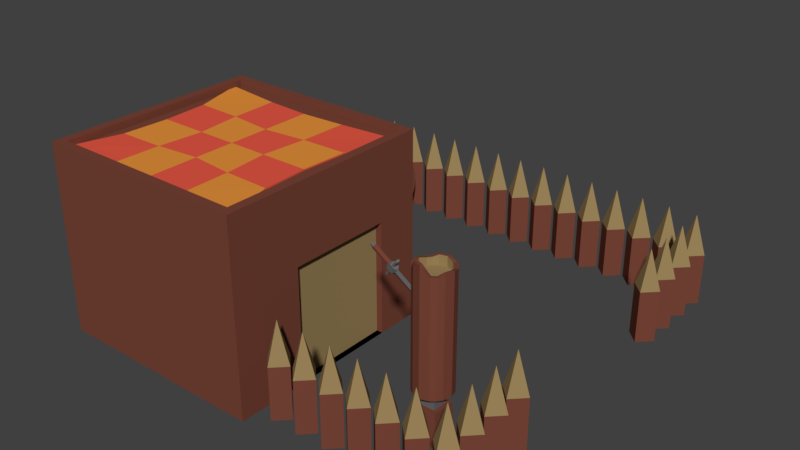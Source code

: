 # Source: Barracks_TI.blend  (saved by Blender 2.78.0; exported with 4.5.12 LTS)
import bpy
from mathutils import Matrix  # noqa: F401  (used for matrix-valued properties, if any)

bpy.ops.wm.read_factory_settings(use_empty=True)
scene = bpy.context.scene
scene.name = 'Scene'

# ---- collections
col_collection_1 = bpy.data.collections.new('Collection 1'); scene.collection.children.link(col_collection_1)

# ---- materials (node trees are filled in below, after node groups)
mat_redwood_armoury_ti = bpy.data.materials.new('Redwood Armoury TI')
mat_redwood_armoury_ti.alpha_threshold = 0.0
mat_redwood_armoury_ti.use_transparent_shadow = False
mat_redwood_armoury_ti.diffuse_color = (0.19, 0.059, 0.038, 1.0)
mat_redwood_armoury_ti.roughness = 0.5
mat_chipped_wood_armoury_ti = bpy.data.materials.new('Chipped Wood Armoury TI')
mat_chipped_wood_armoury_ti.alpha_threshold = 0.0
mat_chipped_wood_armoury_ti.use_transparent_shadow = False
mat_chipped_wood_armoury_ti.diffuse_color = (0.326, 0.228, 0.1, 1.0)
mat_chipped_wood_armoury_ti.roughness = 0.5
mat_hide_red_barracks_ti = bpy.data.materials.new('Hide Red Barracks TI')
mat_hide_red_barracks_ti.alpha_threshold = 0.0
mat_hide_red_barracks_ti.use_transparent_shadow = False
mat_hide_red_barracks_ti.diffuse_color = (0.8, 0.1, 0.06, 1.0)
mat_hide_red_barracks_ti.roughness = 0.5
mat_hide_red_barracks_ti.specular_intensity = 0.0
mat_hide_orange_barracks_ti = bpy.data.materials.new('Hide Orange Barracks TI')
mat_hide_orange_barracks_ti.alpha_threshold = 0.0
mat_hide_orange_barracks_ti.use_transparent_shadow = False
mat_hide_orange_barracks_ti.diffuse_color = (0.8, 0.288, 0.045, 1.0)
mat_hide_orange_barracks_ti.roughness = 0.5
mat_hide_orange_barracks_ti.specular_intensity = 0.0
mat_bone_barracks_ti = bpy.data.materials.new('Bone Barracks TI')
mat_bone_barracks_ti.alpha_threshold = 0.0
mat_bone_barracks_ti.use_transparent_shadow = False
mat_bone_barracks_ti.diffuse_color = (0.8, 0.774, 0.432, 1.0)
mat_bone_barracks_ti.roughness = 0.5
mat_bone_barracks_ti.specular_intensity = 1.0
mat_iron_barracks_ti = bpy.data.materials.new('Iron Barracks TI')
mat_iron_barracks_ti.alpha_threshold = 0.0
mat_iron_barracks_ti.use_transparent_shadow = False
mat_iron_barracks_ti.diffuse_color = (0.147, 0.147, 0.147, 1.0)
mat_iron_barracks_ti.roughness = 0.5
mat_iron_barracks_ti.specular_intensity = 1.0
mat_windows_barracks_ti = bpy.data.materials.new('Windows Barracks TI')
mat_windows_barracks_ti.alpha_threshold = 0.0
mat_windows_barracks_ti.use_transparent_shadow = False
mat_windows_barracks_ti.diffuse_color = (0.02, 0.02, 0.02, 1.0)
mat_windows_barracks_ti.roughness = 0.5
mat_windows_barracks_ti.specular_intensity = 0.0

# ---- material node trees

# ---- world
world_world = bpy.data.worlds.new('World'); scene.world = world_world
world_world.color = (0.05088, 0.05088, 0.05088)
world_world.use_sun_shadow = False
world_world.sun_shadow_jitter_overblur = 0.0
world_world.cycles.sampling_method = 'MANUAL'

# ---- meshes
me_cube_001 = bpy.data.meshes.new('Cube.001')
me_cube_001.from_pydata([(-3.392, -4.307, -2.469), (-3.392, -4.307, -0.5314), (-3.872, -3.826, -2.469), (-3.872, -3.826, -0.5314), (-2.911, -3.826, -2.469), (-2.911, -3.826, -0.5314), (-3.392, -3.346, -2.469), (-3.392, -3.346, -0.5314), (-3.392, -3.826, 0.9219), (-4.161, -2.946, 4.313), (-4.161, 4.669, 4.343), (-4.161, -2.95, 4.174), (-4.161, 4.665, 4.204), (3.082, -2.946, 4.313), (3.082, 4.669, 4.343), (3.082, -2.95, 4.174), (3.082, 4.665, 4.204), (1.158, -2.441, 4.198), (-0.5395, -2.352, 4.2), (-2.237, -2.441, 4.198), (-2.237, 4.159, 4.188), (-0.5395, 4.07, 4.19), (1.158, 4.159, 4.188), (-2.237, -2.44, 4.329), (-0.5395, -2.351, 4.327), (1.158, -2.44, 4.329), (1.158, 4.16, 4.318), (-0.5395, 4.071, 4.317), (-2.237, 4.16, 4.318), (-3.935, -0.7899, 4.326), (-3.843, 0.8602, 4.322), (-3.935, 2.51, 4.321), (-3.935, 2.509, 4.191), (-3.843, 0.8594, 4.195), (-3.935, -0.7907, 4.196), (2.856, 2.509, 4.191), (2.764, 0.8594, 4.195), (2.856, -0.7907, 4.196), (2.856, 2.51, 4.321), (2.764, 0.8602, 4.322), (2.856, -0.7899, 4.326), (1.112, 2.466, 4.319), (0.9521, 0.8602, 4.322), (1.112, -0.7454, 4.324), (-0.5395, 2.31, 4.319), (-0.5395, 0.8602, 4.322), (-0.5395, -0.5896, 4.324), (-2.191, 2.466, 4.319), (-2.031, 0.8602, 4.322), (-2.191, -0.7454, 4.324), (-2.191, 2.465, 4.192), (-2.191, 0.8594, 4.195), (-2.191, -0.7462, 4.197), (-0.5395, 2.465, 4.192), (-0.5395, 0.8594, 4.195), (-0.5395, -0.7462, 4.197), (1.112, 2.465, 4.192), (1.112, 0.8594, 4.195), (1.112, -0.7462, 4.197), (-3.392, -5.357, -2.469), (-3.392, -5.357, -0.5314), (-3.872, -4.877, -2.469), (-3.872, -4.877, -0.5314), (-2.911, -4.877, -2.469), (-2.911, -4.877, -0.5314), (-3.392, -4.397, -2.469), (-3.392, -4.397, -0.5314), (-3.392, -4.877, 0.9219), (-3.392, -6.419, -2.469), (-3.392, -6.419, -0.5314), (-3.872, -5.939, -2.469), (-3.872, -5.939, -0.5314), (-2.911, -5.939, -2.469), (-2.911, -5.939, -0.5314), (-3.392, -5.459, -2.469), (-3.392, -5.459, -0.5314), (-3.392, -5.939, 0.9219), (-3.392, -7.47, -2.469), (-3.392, -7.47, -0.5314), (-3.872, -6.99, -2.469), (-3.872, -6.99, -0.5314), (-2.911, -6.99, -2.469), (-2.911, -6.99, -0.5314), (-3.392, -6.51, -2.469), (-3.392, -6.51, -0.5314), (-3.392, -6.99, 0.9219), (-3.392, -8.522, -2.469), (-3.392, -8.522, -0.5314), (-3.872, -8.042, -2.469), (-3.872, -8.042, -0.5314), (-2.911, -8.042, -2.469), (-2.911, -8.042, -0.5314), (-3.392, -7.562, -2.469), (-3.392, -7.562, -0.5314), (-3.392, -8.042, 0.9219), (-3.392, -9.573, -2.469), (-3.392, -9.573, -0.5314), (-3.872, -9.093, -2.469), (-3.872, -9.093, -0.5314), (-2.911, -9.093, -2.469), (-2.911, -9.093, -0.5314), (-3.392, -8.613, -2.469), (-3.392, -8.613, -0.5314), (-3.392, -9.093, 0.9219), (-3.392, -10.63, -2.469), (-3.392, -10.63, -0.5314), (-3.872, -10.15, -2.469), (-3.872, -10.15, -0.5314), (-2.911, -10.15, -2.469), (-2.911, -10.15, -0.5314), (-3.392, -9.674, -2.469), (-3.392, -9.674, -0.5314), (-3.392, -10.15, 0.9219), (-2.326, -10.15, 0.9219), (-2.326, -9.674, -0.5314), (-2.326, -9.674, -2.469), (-1.846, -10.15, -0.5314), (-1.846, -10.15, -2.469), (-2.806, -10.15, -0.5314), (-2.806, -10.15, -2.469), (-2.326, -10.63, -0.5314), (-2.326, -10.63, -2.469), (-1.214, -10.63, -2.469), (-1.214, -10.63, -0.5314), (-1.695, -10.15, -2.469), (-1.695, -10.15, -0.5314), (-0.7342, -10.15, -2.469), (-0.7342, -10.15, -0.5314), (-1.214, -9.674, -2.469), (-1.214, -9.674, -0.5314), (-1.214, -10.15, 0.9219), (-0.1489, -10.15, 0.9219), (-0.1489, -9.674, -0.5314), (-0.1489, -9.674, -2.469), (0.3312, -10.15, -0.5314), (0.3312, -10.15, -2.469), (-0.6291, -10.15, -0.5314), (-0.6291, -10.15, -2.469), (-0.1489, -10.63, -0.5314), (-0.1489, -10.63, -2.469), (7.548, -10.63, -2.469), (7.548, -10.63, -0.5314), (7.068, -10.15, -2.469), (7.068, -10.15, -0.5314), (8.028, -10.15, -2.469), (8.028, -10.15, -0.5314), (7.548, -9.674, -2.469), (7.548, -9.674, -0.5314), (7.548, -10.15, 0.9219), (8.614, -10.15, 0.9219), (8.614, -9.674, -0.5314), (8.614, -9.674, -2.469), (9.094, -10.15, -0.5314), (9.094, -10.15, -2.469), (8.133, -10.15, -0.5314), (8.133, -10.15, -2.469), (8.614, -10.63, -0.5314), (8.614, -10.63, -2.469), (9.725, -10.63, -2.469), (9.725, -10.63, -0.5314), (9.245, -10.15, -2.469), (9.245, -10.15, -0.5314), (10.21, -10.15, -2.469), (10.21, -10.15, -0.5314), (9.725, -9.674, -2.469), (9.725, -9.674, -0.5314), (9.725, -10.15, 0.9219), (10.79, -10.15, 0.9219), (10.79, -9.674, -0.5314), (10.79, -9.674, -2.469), (11.27, -10.15, -0.5314), (11.27, -10.15, -2.469), (10.31, -10.15, -0.5314), (10.31, -10.15, -2.469), (10.79, -10.63, -0.5314), (10.79, -10.63, -2.469), (10.79, -4.307, -2.469), (10.79, -4.307, -0.5314), (10.31, -3.826, -2.469), (10.31, -3.826, -0.5314), (11.27, -3.826, -2.469), (11.27, -3.826, -0.5314), (10.79, -3.346, -2.469), (10.79, -3.346, -0.5314), (10.79, -3.826, 0.9219), (10.79, -5.357, -2.469), (10.79, -5.357, -0.5314), (10.31, -4.877, -2.469), (10.31, -4.877, -0.5314), (11.27, -4.877, -2.469), (11.27, -4.877, -0.5314), (10.79, -4.397, -2.469), (10.79, -4.397, -0.5314), (10.79, -4.877, 0.9219), (10.79, -6.419, -2.469), (10.79, -6.419, -0.5314), (10.31, -5.939, -2.469), (10.31, -5.939, -0.5314), (11.27, -5.939, -2.469), (11.27, -5.939, -0.5314), (10.79, -5.459, -2.469), (10.79, -5.459, -0.5314), (10.79, -5.939, 0.9219), (10.79, -7.47, -2.469), (10.79, -7.47, -0.5314), (10.31, -6.99, -2.469), (10.31, -6.99, -0.5314), (11.27, -6.99, -2.469), (11.27, -6.99, -0.5314), (10.79, -6.51, -2.469), (10.79, -6.51, -0.5314), (10.79, -6.99, 0.9219), (10.79, -8.522, -2.469), (10.79, -8.522, -0.5314), (10.31, -8.042, -2.469), (10.31, -8.042, -0.5314), (11.27, -8.042, -2.469), (11.27, -8.042, -0.5314), (10.79, -7.562, -2.469), (10.79, -7.562, -0.5314), (10.79, -8.042, 0.9219), (10.79, -9.573, -2.469), (10.79, -9.573, -0.5314), (10.31, -9.093, -2.469), (10.31, -9.093, -0.5314), (11.27, -9.093, -2.469), (11.27, -9.093, -0.5314), (10.79, -8.613, -2.469), (10.79, -8.613, -0.5314), (10.79, -9.093, 0.9219), (10.79, -2.2, -2.469), (10.79, -2.2, -0.5314), (10.31, -1.719, -2.469), (10.31, -1.719, -0.5314), (11.27, -1.719, -2.469), (11.27, -1.719, -0.5314), (10.79, -1.239, -2.469), (10.79, -1.239, -0.5314), (10.79, -1.719, 0.9219), (10.79, -3.25, -2.469), (10.79, -3.25, -0.5314), (10.31, -2.77, -2.469), (10.31, -2.77, -0.5314), (11.27, -2.77, -2.469), (11.27, -2.77, -0.5314), (10.79, -2.29, -2.469), (10.79, -2.29, -0.5314), (10.79, -2.77, 0.9219), (4.323, -2.938, -2.469), (3.713, -2.938, 1.14), (3.579, -2.938, -2.469), (2.969, -2.938, 1.14), (4.323, 2.228, -2.469), (3.713, 2.228, 1.14), (3.579, 2.228, -2.469), (2.969, 2.228, 1.14), (3.713, -2.938, 1.334), (2.969, -2.938, 1.334), (2.969, 2.228, 1.334), (3.713, 2.228, 1.334), (3.8, 2.228, 1.14), (3.8, -2.938, 1.14), (3.8, 2.228, 1.334), (3.8, -2.938, 1.334), (4.292, -2.938, -2.282), (3.548, -2.938, -2.282), (3.548, 2.228, -2.282), (4.292, 2.228, -2.282), (4.481, 2.228, -2.253), (4.481, 2.228, -2.439), (4.481, -2.938, -2.439), (4.481, -2.938, -2.253), (3.946, -2.525, 0.2828), (3.837, -2.525, 0.9293), (3.816, -2.525, 0.2609), (3.708, -2.525, 0.9074), (3.946, -2.417, 0.2828), (3.837, -2.417, 0.9293), (3.816, -2.417, 0.2609), (3.708, -2.417, 0.9074), (3.834, -2.62, 0.14), (3.969, -2.62, 0.1626), (3.834, -2.322, 0.14), (3.969, -2.322, 0.1626), (3.847, -2.62, 0.06615), (3.981, -2.62, 0.0888), (3.847, -2.322, 0.06615), (3.981, -2.322, 0.0888), (3.938, -2.609, -0.06199), (3.99, -2.471, -0.05325), (3.886, -2.471, -0.07074), (3.938, -2.334, -0.06199), (3.801, -2.62, 0.1936), (3.983, -2.62, 0.2242), (3.983, -2.322, 0.2242), (3.801, -2.322, 0.1936), (3.833, -2.62, 0.00459), (4.015, -2.62, 0.0352), (4.015, -2.322, 0.0352), (3.833, -2.322, 0.00459), (3.834, -2.897, 0.14), (3.969, -2.897, 0.1626), (3.969, -2.045, 0.1626), (3.834, -2.045, 0.14), (3.847, -2.897, 0.06615), (3.981, -2.897, 0.0888), (3.981, -2.045, 0.0888), (3.847, -2.045, 0.06615), (4.203, -2.609, -1.635), (4.254, -2.471, -1.626), (4.151, -2.471, -1.643), (4.203, -2.334, -1.635), (4.345, -2.471, -2.48), (3.794, -2.503, 1.025), (3.717, -2.503, 1.012), (3.717, -2.439, 1.012), (3.794, -2.439, 1.025), (3.946, -1.544, 0.2828), (3.837, -1.544, 0.9293), (3.816, -1.544, 0.2609), (3.708, -1.544, 0.9074), (3.946, -1.435, 0.2828), (3.837, -1.435, 0.9293), (3.816, -1.435, 0.2609), (3.708, -1.435, 0.9074), (3.834, -1.639, 0.14), (3.969, -1.639, 0.1626), (3.834, -1.34, 0.14), (3.969, -1.34, 0.1626), (3.847, -1.639, 0.06615), (3.981, -1.639, 0.0888), (3.847, -1.34, 0.06615), (3.981, -1.34, 0.0888), (3.938, -1.627, -0.06199), (3.99, -1.49, -0.05325), (3.886, -1.49, -0.07074), (3.938, -1.352, -0.06199), (3.801, -1.639, 0.1936), (3.983, -1.639, 0.2242), (3.983, -1.34, 0.2242), (3.801, -1.34, 0.1936), (3.833, -1.639, 0.00459), (4.015, -1.639, 0.0352), (4.015, -1.34, 0.0352), (3.833, -1.34, 0.00459), (3.834, -1.916, 0.14), (3.969, -1.916, 0.1626), (3.969, -1.063, 0.1626), (3.834, -1.063, 0.14), (3.847, -1.916, 0.06615), (3.981, -1.916, 0.0888), (3.981, -1.063, 0.0888), (3.847, -1.063, 0.06615), (4.203, -1.627, -1.635), (4.254, -1.49, -1.626), (4.151, -1.49, -1.643), (4.203, -1.352, -1.635), (4.345, -1.49, -2.48), (3.794, -1.522, 1.025), (3.717, -1.522, 1.012), (3.717, -1.457, 1.012), (3.794, -1.457, 1.025), (3.946, -0.5788, 0.2828), (3.837, -0.5788, 0.9293), (3.816, -0.5788, 0.2609), (3.708, -0.5788, 0.9074), (3.946, -0.4706, 0.2828), (3.837, -0.4706, 0.9293), (3.816, -0.4706, 0.2609), (3.708, -0.4706, 0.9074), (3.834, -0.674, 0.14), (3.969, -0.674, 0.1626), (3.834, -0.3753, 0.14), (3.969, -0.3753, 0.1626), (3.847, -0.674, 0.06615), (3.981, -0.674, 0.0888), (3.847, -0.3753, 0.06615), (3.981, -0.3753, 0.0888), (3.938, -0.6622, -0.06199), (3.99, -0.5247, -0.05325), (3.886, -0.5247, -0.07074), (3.938, -0.3872, -0.06199), (3.801, -0.674, 0.1936), (3.983, -0.674, 0.2242), (3.983, -0.3753, 0.2242), (3.801, -0.3753, 0.1936), (3.833, -0.674, 0.00459), (4.015, -0.674, 0.0352), (4.015, -0.3753, 0.0352), (3.833, -0.3753, 0.00459), (3.834, -0.9508, 0.14), (3.969, -0.9508, 0.1626), (3.969, -0.09857, 0.1626), (3.834, -0.09857, 0.14), (3.847, -0.9508, 0.06615), (3.981, -0.9508, 0.0888), (3.981, -0.09857, 0.0888), (3.847, -0.09857, 0.06615), (4.203, -0.6622, -1.635), (4.254, -0.5247, -1.626), (4.151, -0.5247, -1.643), (4.203, -0.3872, -1.635), (4.345, -0.5247, -2.48), (3.794, -0.557, 1.025), (3.717, -0.557, 1.012), (3.717, -0.4923, 1.012), (3.794, -0.4923, 1.025), (3.946, 0.3796, 0.2828), (3.837, 0.3796, 0.9293), (3.816, 0.3796, 0.2609), (3.708, 0.3796, 0.9074), (3.946, 0.4878, 0.2828), (3.837, 0.4878, 0.9293), (3.816, 0.4878, 0.2609), (3.708, 0.4878, 0.9074), (3.834, 0.2844, 0.14), (3.969, 0.2844, 0.1626), (3.834, 0.5831, 0.14), (3.969, 0.5831, 0.1626), (3.847, 0.2844, 0.06615), (3.981, 0.2844, 0.0888), (3.847, 0.5831, 0.06615), (3.981, 0.5831, 0.0888), (3.938, 0.2962, -0.06199), (3.99, 0.4337, -0.05325), (3.886, 0.4337, -0.07074), (3.938, 0.5712, -0.06199), (3.801, 0.2844, 0.1936), (3.983, 0.2844, 0.2242), (3.983, 0.5831, 0.2242), (3.801, 0.5831, 0.1936), (3.833, 0.2844, 0.00459), (4.015, 0.2844, 0.0352), (4.015, 0.5831, 0.0352), (3.833, 0.5831, 0.00459), (3.834, 0.007583, 0.14), (3.969, 0.007583, 0.1626), (3.969, 0.8598, 0.1626), (3.834, 0.8598, 0.14), (3.847, 0.007583, 0.06615), (3.981, 0.007583, 0.0888), (3.981, 0.8598, 0.0888), (3.847, 0.8598, 0.06615), (4.203, 0.2962, -1.635), (4.254, 0.4337, -1.626), (4.151, 0.4337, -1.643), (4.203, 0.5712, -1.635), (4.345, 0.4337, -2.48), (3.794, 0.4014, 1.025), (3.717, 0.4014, 1.012), (3.717, 0.4661, 1.012), (3.794, 0.4661, 1.025), (4.149, 1.073, -0.6688), (4.109, 1.073, -0.4519), (4.033, 1.073, -0.6906), (3.992, 1.073, -0.4737), (4.149, 1.192, -0.6688), (4.109, 1.192, -0.4519), (4.033, 1.192, -0.6906), (3.992, 1.192, -0.4737), (4.043, 1.092, -0.7857), (4.174, 1.092, -0.7614), (4.098, 1.092, -0.3567), (3.968, 1.092, -0.3811), (4.043, 1.225, -0.7857), (3.968, 1.225, -0.3811), (4.174, 1.225, -0.7614), (4.098, 1.225, -0.3567), (4.239, 1.065, -1.716), (4.327, 1.065, -1.7), (3.903, 1.065, 0.5738), (3.815, 1.065, 0.5574), (4.239, 1.155, -1.716), (3.815, 1.155, 0.5574), (4.327, 1.155, -1.7), (3.903, 1.155, 0.5738), (4.371, 0.9977, -2.318), (4.421, 0.9977, -2.309), (3.771, 0.9977, 1.176), (3.721, 0.9977, 1.167), (4.371, 1.049, -2.318), (3.721, 1.049, 1.167), (4.421, 1.049, -2.309), (3.771, 1.049, 1.176), (4.149, 1.349, -0.6688), (4.109, 1.349, -0.4519), (4.033, 1.349, -0.6906), (3.992, 1.349, -0.4737), (4.149, 1.467, -0.6688), (4.109, 1.467, -0.4519), (4.033, 1.467, -0.6906), (3.992, 1.467, -0.4737), (4.043, 1.367, -0.7857), (4.174, 1.367, -0.7614), (4.098, 1.367, -0.3567), (3.968, 1.367, -0.3811), (4.043, 1.5, -0.7857), (3.968, 1.5, -0.3811), (4.174, 1.5, -0.7614), (4.098, 1.5, -0.3567), (4.239, 1.34, -1.716), (4.327, 1.34, -1.7), (3.903, 1.34, 0.5738), (3.815, 1.34, 0.5574), (4.239, 1.43, -1.716), (3.815, 1.43, 0.5574), (4.327, 1.43, -1.7), (3.903, 1.43, 0.5738), (4.371, 1.273, -2.318), (4.421, 1.273, -2.309), (3.771, 1.273, 1.176), (3.721, 1.273, 1.167), (4.371, 1.324, -2.318), (3.721, 1.324, 1.167), (4.421, 1.324, -2.309), (3.771, 1.324, 1.176), (4.149, 1.594, -0.6688), (4.109, 1.594, -0.4519), (4.033, 1.594, -0.6906), (3.992, 1.594, -0.4737), (4.149, 1.713, -0.6688), (4.109, 1.713, -0.4519), (4.033, 1.713, -0.6906), (3.992, 1.713, -0.4737), (4.043, 1.613, -0.7857), (4.174, 1.613, -0.7614), (4.098, 1.613, -0.3567), (3.968, 1.613, -0.3811), (4.043, 1.746, -0.7857), (3.968, 1.746, -0.3811), (4.174, 1.746, -0.7614), (4.098, 1.746, -0.3567), (4.239, 1.586, -1.716), (4.327, 1.586, -1.7), (3.903, 1.586, 0.5738), (3.815, 1.586, 0.5574), (4.239, 1.675, -1.716), (3.815, 1.675, 0.5574), (4.327, 1.675, -1.7), (3.903, 1.675, 0.5738), (4.371, 1.518, -2.318), (4.421, 1.518, -2.309), (3.771, 1.518, 1.176), (3.721, 1.518, 1.167), (4.371, 1.569, -2.318), (3.721, 1.569, 1.167), (4.421, 1.569, -2.309), (3.771, 1.569, 1.176), (-1.819, -3.203, -2.469), (-1.819, -3.203, 1.767), (-4.449, 4.913, -2.469), (-4.449, 4.913, 4.278), (2.048, -3.203, -2.469), (2.048, -3.203, 1.767), (3.667, 4.913, -2.469), (3.667, 4.913, 4.278), (10.79, 0.9929, -2.469), (10.79, 0.9929, -0.5314), (10.31, 1.473, -2.469), (10.31, 1.473, -0.5314), (11.27, 1.473, -2.469), (11.27, 1.473, -0.5314), (10.79, 1.953, -2.469), (10.79, 1.953, -0.5314), (10.79, 1.473, 0.9219), (10.79, -0.05796, -2.469), (10.79, -0.05796, -0.5314), (10.31, 0.4222, -2.469), (10.31, 0.4222, -0.5314), (11.27, 0.4222, -2.469), (11.27, 0.4222, -0.5314), (10.79, 0.9023, -2.469), (10.79, 0.9023, -0.5314), (10.79, 0.4222, 0.9219), (10.79, -1.12, -2.469), (10.79, -1.12, -0.5314), (10.31, -0.6394, -2.469), (10.31, -0.6394, -0.5314), (11.27, -0.6394, -2.469), (11.27, -0.6394, -0.5314), (10.79, -0.1593, -2.469), (10.79, -0.1593, -0.5314), (10.79, -0.6394, 0.9219), (10.79, 3.1, -2.469), (10.79, 3.1, -0.5314), (10.31, 3.58, -2.469), (10.31, 3.58, -0.5314), (11.27, 3.58, -2.469), (11.27, 3.58, -0.5314), (10.79, 4.06, -2.469), (10.79, 4.06, -0.5314), (10.79, 3.58, 0.9219), (10.79, 2.049, -2.469), (10.79, 2.049, -0.5314), (10.31, 2.529, -2.469), (10.31, 2.529, -0.5314), (11.27, 2.529, -2.469), (11.27, 2.529, -0.5314), (10.79, 3.009, -2.469), (10.79, 3.009, -0.5314), (10.79, 2.529, 0.9219), (9.701, 3.1, -2.469), (9.701, 3.1, -0.5314), (9.221, 3.58, -2.469), (9.221, 3.58, -0.5314), (10.18, 3.58, -2.469), (10.18, 3.58, -0.5314), (9.701, 4.06, -2.469), (9.701, 4.06, -0.5314), (9.701, 3.58, 0.9219), (8.627, 3.1, -2.469), (8.627, 3.1, -0.5314), (8.146, 3.58, -2.469), (8.146, 3.58, -0.5314), (9.107, 3.58, -2.469), (9.107, 3.58, -0.5314), (8.627, 4.06, -2.469), (8.627, 4.06, -0.5314), (8.627, 3.58, 0.9219), (7.533, 3.1, -2.469), (7.533, 3.1, -0.5314), (7.053, 3.58, -2.469), (7.053, 3.58, -0.5314), (8.014, 3.58, -2.469), (8.014, 3.58, -0.5314), (7.533, 4.06, -2.469), (7.533, 4.06, -0.5314), (7.533, 3.58, 0.9219), (6.477, 3.1, -2.469), (6.477, 3.1, -0.5314), (5.997, 3.58, -2.469), (5.997, 3.58, -0.5314), (6.957, 3.58, -2.469), (6.957, 3.58, -0.5314), (6.477, 4.06, -2.469), (6.477, 4.06, -0.5314), (6.477, 3.58, 0.9219), (5.402, 3.1, -2.469), (5.402, 3.1, -0.5314), (4.922, 3.58, -2.469), (4.922, 3.58, -0.5314), (5.883, 3.58, -2.469), (5.883, 3.58, -0.5314), (5.402, 4.06, -2.469), (5.402, 4.06, -0.5314), (5.402, 3.58, 0.9219), (4.309, 3.1, -2.469), (4.309, 3.1, -0.5314), (3.829, 3.58, -2.469), (3.829, 3.58, -0.5314), (4.789, 3.58, -2.469), (4.789, 3.58, -0.5314), (4.309, 4.06, -2.469), (4.309, 4.06, -0.5314), (4.309, 3.58, 0.9219), (-4.104, -2.858, 4.278), (-4.104, 4.568, 4.278), (3.322, 4.568, 4.278), (3.322, -2.858, 4.278), (-4.449, -3.203, 4.547), (-4.449, 4.913, 4.547), (3.667, 4.913, 4.547), (3.667, -3.203, 4.547), (-4.104, -2.858, 4.547), (-4.104, 4.568, 4.547), (3.322, 4.568, 4.547), (3.322, -2.858, 4.547), (5.904, 1.923, -0.25), (5.987, 1.922, -0.2581), (5.904, 2.537, 0.5407), (5.904, 2.086, 0.6247), (6.16, 2.532, 0.5158), (6.16, 2.082, 0.5999), (6.407, 2.518, 0.4422), (6.407, 2.068, 0.5263), (6.634, 2.496, 0.3227), (6.634, 2.046, 0.4067), (6.834, 2.466, 0.1619), (6.834, 2.016, 0.2459), (6.997, 2.43, -0.03411), (6.997, 1.979, 0.04993), (7.119, 2.388, -0.2577), (7.119, 1.937, -0.1737), (7.194, 2.343, -0.5003), (7.194, 1.892, -0.4163), (7.219, 2.296, -0.7526), (7.219, 1.845, -0.6686), (7.194, 2.248, -1.005), (7.194, 1.798, -0.9209), (7.119, 2.203, -1.248), (7.119, 1.753, -1.163), (6.997, 2.161, -1.471), (6.997, 1.711, -1.387), (6.834, 2.125, -1.667), (6.834, 1.674, -1.583), (6.634, 2.095, -1.828), (6.634, 1.644, -1.744), (6.407, 2.073, -1.947), (6.407, 1.622, -1.863), (6.16, 2.059, -2.021), (6.16, 1.608, -1.937), (5.904, 2.054, -2.046), (5.904, 1.604, -1.962), (5.647, 2.059, -2.021), (5.647, 1.608, -1.937), (5.4, 2.073, -1.947), (5.4, 1.622, -1.863), (5.173, 2.095, -1.828), (5.173, 1.644, -1.744), (4.973, 2.125, -1.667), (4.973, 1.674, -1.583), (4.81, 2.161, -1.471), (4.81, 1.711, -1.387), (4.688, 2.203, -1.248), (4.688, 1.753, -1.163), (4.613, 2.248, -1.005), (4.613, 1.798, -0.9209), (4.588, 2.296, -0.7526), (4.588, 1.845, -0.6686), (4.613, 2.343, -0.5003), (4.613, 1.892, -0.4163), (4.688, 2.388, -0.2577), (4.688, 1.937, -0.1737), (4.81, 2.43, -0.03411), (4.81, 1.979, 0.04993), (4.973, 2.466, 0.1619), (4.973, 2.016, 0.2459), (5.173, 2.496, 0.3227), (5.173, 2.046, 0.4067), (5.4, 2.518, 0.4422), (5.4, 2.068, 0.5263), (5.647, 2.532, 0.5158), (5.647, 2.082, 0.5999), (6.066, 1.917, -0.2819), (6.14, 1.91, -0.3206), (6.205, 1.9, -0.3726), (6.258, 1.888, -0.436), (6.297, 1.875, -0.5084), (6.321, 1.86, -0.5869), (6.329, 1.845, -0.6686), (6.321, 1.83, -0.7502), (6.297, 1.815, -0.8287), (6.258, 1.802, -0.9011), (6.205, 1.79, -0.9645), (6.14, 1.78, -1.017), (6.066, 1.773, -1.055), (5.987, 1.768, -1.079), (5.904, 1.767, -1.087), (5.82, 1.768, -1.079), (5.741, 1.773, -1.055), (5.667, 1.78, -1.017), (5.602, 1.79, -0.9645), (5.549, 1.802, -0.9011), (5.51, 1.815, -0.8287), (5.486, 1.83, -0.7502), (5.478, 1.845, -0.6686), (5.486, 1.86, -0.5869), (5.51, 1.875, -0.5084), (5.549, 1.888, -0.436), (5.602, 1.9, -0.3726), (5.667, 1.91, -0.3206), (5.741, 1.917, -0.2819), (5.82, 1.922, -0.2581), (5.904, 2.046, 0.4093), (5.69, 2.042, 0.3886), (5.484, 2.031, 0.3272), (5.294, 2.012, 0.2276), (5.128, 1.987, 0.09358), (4.992, 1.957, -0.06976), (4.891, 1.922, -0.2561), (4.828, 1.884, -0.4583), (4.807, 1.845, -0.6686), (4.828, 1.806, -0.8789), (4.891, 1.768, -1.081), (4.992, 1.733, -1.267), (5.128, 1.703, -1.431), (5.294, 1.678, -1.565), (5.484, 1.659, -1.664), (5.69, 1.648, -1.726), (5.904, 1.644, -1.746), (6.117, 1.648, -1.726), (6.323, 1.659, -1.664), (6.513, 1.678, -1.565), (6.679, 1.703, -1.431), (6.815, 1.733, -1.267), (6.916, 1.768, -1.081), (6.979, 1.806, -0.8789), (7.0, 1.845, -0.6686), (6.979, 1.884, -0.4583), (6.916, 1.922, -0.2561), (6.815, 1.957, -0.06976), (6.679, 1.987, 0.09358), (6.513, 2.012, 0.2276), (6.323, 2.031, 0.3272), (6.117, 2.042, 0.3886), (5.904, 1.987, 0.09063), (5.753, 1.984, 0.07604), (5.608, 1.976, 0.03284), (5.474, 1.963, -0.03732), (5.357, 1.945, -0.1317), (5.261, 1.924, -0.2468), (5.19, 1.899, -0.378), (5.146, 1.873, -0.5205), (5.131, 1.845, -0.6686), (5.146, 1.817, -0.8167), (5.19, 1.791, -0.9591), (5.261, 1.766, -1.09), (5.357, 1.745, -1.205), (5.474, 1.727, -1.3), (5.608, 1.714, -1.37), (5.753, 1.706, -1.413), (5.904, 1.703, -1.428), (6.054, 1.706, -1.413), (6.199, 1.714, -1.37), (6.333, 1.727, -1.3), (6.45, 1.745, -1.205), (6.546, 1.766, -1.09), (6.617, 1.791, -0.9591), (6.661, 1.817, -0.8167), (6.676, 1.845, -0.6686), (6.661, 1.873, -0.5205), (6.617, 1.899, -0.378), (6.546, 1.924, -0.2468), (6.45, 1.945, -0.1317), (6.333, 1.963, -0.03732), (6.199, 1.976, 0.03284), (6.054, 1.984, 0.07604), (5.626, 2.14, -2.469), (5.713, 2.227, -0.5196), (5.626, 2.696, -2.469), (5.713, 2.609, -0.5196), (6.181, 2.14, -2.469), (6.094, 2.227, -0.5196), (6.181, 2.696, -2.469), (6.094, 2.609, -0.5196), (5.713, 1.967, -0.248), (5.713, 2.349, -0.248), (6.094, 2.349, -0.248), (6.094, 1.967, -0.248), (8.052, 1.766, -1.09), (7.981, 1.791, -0.9591), (7.937, 1.817, -0.8167), (7.922, 1.845, -0.6686), (7.937, 1.873, -0.5205), (7.981, 1.899, -0.378), (8.052, 1.924, -0.2468), (8.148, 1.945, -0.1317), (8.265, 1.963, -0.03732), (8.399, 1.976, 0.03284), (8.544, 1.984, 0.07604), (8.694, 1.987, 0.09063), (8.908, 2.042, 0.3886), (9.114, 2.031, 0.3272), (9.304, 2.012, 0.2276), (9.47, 1.987, 0.09358), (9.606, 1.957, -0.06976), (9.707, 1.922, -0.2561), (9.77, 1.884, -0.4583), (9.791, 1.845, -0.6686), (9.77, 1.806, -0.8789), (9.707, 1.768, -1.081), (9.606, 1.733, -1.267), (9.47, 1.703, -1.431), (9.304, 1.678, -1.565), (9.114, 1.659, -1.664), (8.908, 1.648, -1.726), (8.694, 1.644, -1.746), (8.481, 1.648, -1.726), (8.275, 1.659, -1.664), (8.085, 1.678, -1.565), (7.919, 1.703, -1.431), (7.783, 1.733, -1.267), (7.681, 1.768, -1.081), (7.619, 1.806, -0.8789), (7.598, 1.845, -0.6686), (7.619, 1.884, -0.4583), (7.681, 1.922, -0.2561), (7.783, 1.957, -0.06976), (7.919, 1.987, 0.09358), (8.085, 2.012, 0.2276), (8.275, 2.031, 0.3272), (8.481, 2.042, 0.3886), (8.694, 2.046, 0.4093), (8.611, 1.922, -0.2581), (8.531, 1.917, -0.2819), (8.458, 1.91, -0.3206), (8.393, 1.9, -0.3726), (8.34, 1.888, -0.436), (8.301, 1.875, -0.5084), (8.277, 1.86, -0.5869), (8.269, 1.845, -0.6686), (8.277, 1.83, -0.7502), (8.301, 1.815, -0.8287), (8.34, 1.802, -0.9011), (8.393, 1.79, -0.9645), (8.458, 1.78, -1.017), (8.531, 1.773, -1.055), (8.611, 1.768, -1.079), (8.694, 1.767, -1.087), (8.777, 1.768, -1.079), (8.857, 1.773, -1.055), (8.931, 1.78, -1.017), (8.995, 1.79, -0.9645), (9.048, 1.802, -0.9011), (9.088, 1.815, -0.8287), (9.112, 1.83, -0.7502), (9.12, 1.845, -0.6686), (9.112, 1.86, -0.5869), (9.088, 1.875, -0.5084), (9.048, 1.888, -0.436), (8.995, 1.9, -0.3726), (8.931, 1.91, -0.3206), (8.857, 1.917, -0.2819), (8.438, 2.082, 0.5999), (8.438, 2.532, 0.5158), (8.191, 2.068, 0.5263), (8.191, 2.518, 0.4422), (7.964, 2.046, 0.4067), (7.964, 2.496, 0.3227), (7.764, 2.016, 0.2459), (7.764, 2.466, 0.1619), (7.601, 1.979, 0.04993), (7.601, 2.43, -0.03411), (7.479, 1.937, -0.1737), (7.479, 2.388, -0.2577), (7.404, 1.892, -0.4163), (7.404, 2.343, -0.5003), (7.379, 1.845, -0.6686), (7.379, 2.296, -0.7526), (7.404, 1.798, -0.9209), (7.404, 2.248, -1.005), (7.479, 1.753, -1.163), (7.479, 2.203, -1.248), (7.601, 1.711, -1.387), (7.601, 2.161, -1.471), (7.764, 1.674, -1.583), (7.764, 2.125, -1.667), (7.964, 1.644, -1.744), (7.964, 2.095, -1.828), (8.191, 1.622, -1.863), (8.191, 2.073, -1.947), (8.438, 1.608, -1.937), (8.438, 2.059, -2.021), (8.694, 1.604, -1.962), (8.694, 2.054, -2.046), (8.951, 1.608, -1.937), (8.951, 2.059, -2.021), (9.198, 1.622, -1.863), (9.198, 2.073, -1.947), (9.425, 1.644, -1.744), (9.425, 2.095, -1.828), (9.625, 1.674, -1.583), (9.625, 2.125, -1.667), (9.788, 1.711, -1.387), (9.788, 2.161, -1.471), (9.91, 1.753, -1.163), (9.91, 2.203, -1.248), (9.985, 1.798, -0.9209), (9.985, 2.248, -1.005), (10.01, 1.845, -0.6686), (10.01, 2.296, -0.7526), (9.985, 1.892, -0.4163), (9.985, 2.343, -0.5003), (9.91, 1.937, -0.1737), (9.91, 2.388, -0.2577), (9.788, 1.979, 0.04993), (9.788, 2.43, -0.03411), (9.625, 2.016, 0.2459), (9.625, 2.466, 0.1619), (9.425, 2.046, 0.4067), (9.425, 2.496, 0.3227), (9.198, 2.068, 0.5263), (9.198, 2.518, 0.4422), (8.951, 2.082, 0.5999), (8.951, 2.532, 0.5158), (8.694, 2.086, 0.6247), (8.694, 2.537, 0.5407), (8.777, 1.922, -0.2581), (8.694, 1.923, -0.25), (5.934, 1.873, -0.5187), (5.963, 1.871, -0.5274), (5.99, 1.869, -0.5415), (6.013, 1.865, -0.5605), (6.033, 1.861, -0.5837), (6.047, 1.856, -0.6101), (6.056, 1.851, -0.6388), (6.059, 1.845, -0.6686), (6.056, 1.84, -0.6984), (6.047, 1.834, -0.7271), (6.033, 1.829, -0.7535), (6.013, 1.825, -0.7767), (5.99, 1.821, -0.7957), (5.963, 1.819, -0.8098), (5.934, 1.817, -0.8185), (5.904, 1.817, -0.8214), (5.873, 1.817, -0.8185), (5.844, 1.819, -0.8098), (5.817, 1.821, -0.7957), (5.794, 1.825, -0.7767), (5.774, 1.829, -0.7535), (5.76, 1.834, -0.7271), (5.751, 1.84, -0.6984), (5.748, 1.845, -0.6686), (5.751, 1.851, -0.6388), (5.76, 1.856, -0.6101), (5.774, 1.861, -0.5837), (5.794, 1.865, -0.5605), (5.817, 1.869, -0.5415), (5.844, 1.871, -0.5274), (5.873, 1.873, -0.5187), (5.904, 1.874, -0.5157), (8.148, 1.745, -1.205), (8.265, 1.727, -1.3), (8.399, 1.714, -1.37), (8.544, 1.706, -1.413), (8.694, 1.703, -1.428), (8.845, 1.706, -1.413), (8.99, 1.714, -1.37), (9.123, 1.727, -1.3), (9.241, 1.745, -1.205), (9.337, 1.766, -1.09), (9.408, 1.791, -0.9591), (9.452, 1.817, -0.8167), (9.467, 1.845, -0.6686), (9.452, 1.873, -0.5205), (9.408, 1.899, -0.378), (9.337, 1.924, -0.2468), (9.241, 1.945, -0.1317), (9.123, 1.963, -0.03732), (8.99, 1.976, 0.03284), (8.845, 1.984, 0.07604), (8.416, 2.14, -2.469), (8.503, 2.227, -0.5196), (8.416, 2.696, -2.469), (8.503, 2.609, -0.5196), (8.972, 2.14, -2.469), (8.885, 2.227, -0.5196), (8.972, 2.696, -2.469), (8.885, 2.609, -0.5196), (8.503, 1.967, -0.248), (8.503, 2.349, -0.248), (8.885, 2.349, -0.248), (8.885, 1.967, -0.248), (8.725, 1.873, -0.5187), (8.754, 1.871, -0.5274), (8.781, 1.869, -0.5415), (8.804, 1.865, -0.5605), (8.824, 1.861, -0.5837), (8.838, 1.856, -0.6101), (8.847, 1.851, -0.6388), (8.85, 1.845, -0.6686), (8.847, 1.84, -0.6984), (8.838, 1.834, -0.7271), (8.824, 1.829, -0.7535), (8.804, 1.825, -0.7767), (8.781, 1.821, -0.7957), (8.754, 1.819, -0.8098), (8.725, 1.817, -0.8185), (8.694, 1.817, -0.8214), (8.664, 1.817, -0.8185), (8.635, 1.819, -0.8098), (8.608, 1.821, -0.7957), (8.584, 1.825, -0.7767), (8.565, 1.829, -0.7535), (8.551, 1.834, -0.7271), (8.542, 1.84, -0.6984), (8.539, 1.845, -0.6686), (8.542, 1.851, -0.6388), (8.551, 1.856, -0.6101), (8.565, 1.861, -0.5837), (8.584, 1.865, -0.5605), (8.608, 1.869, -0.5415), (8.635, 1.871, -0.5274), (8.664, 1.873, -0.5187), (8.694, 1.874, -0.5157), (-4.449, -3.203, -2.469), (-4.449, -3.203, 4.278), (3.667, -3.203, 4.278), (3.667, -3.203, -2.469), (-1.819, -2.968, -2.469), (-1.819, -2.968, 1.767), (2.048, -2.968, 1.767), (2.048, -2.968, -2.469), (3.667, -1.174, 2.517), (3.667, -1.174, 3.32), (3.667, 2.884, 2.517), (3.667, 2.884, 3.32), (-1.745, -8.492, -2.469), (-1.658, -8.405, -1.314), (-1.745, -7.525, -2.469), (-1.658, -7.612, -1.314), (-0.7786, -8.492, -2.469), (-0.8656, -8.405, -1.314), (-0.7786, -7.525, -2.469), (-0.8656, -7.612, -1.314), (-1.521, -8.268, -1.314), (-1.521, -7.75, -1.314), (-1.003, -7.75, -1.314), (-1.003, -8.268, -1.314), (-1.521, -8.268, -0.7814), (-1.521, -7.75, -0.7814), (-1.003, -7.75, -0.7814), (-1.003, -8.268, -0.7814), (-1.262, -8.689, 3.369), (-1.262, -7.328, 3.369), (-0.5816, -8.009, 3.369), (-1.942, -8.009, 3.606), (-1.942, -8.009, -0.7814), (-1.521, -8.009, -0.7814), (-1.003, -8.009, -0.7814), (-0.5816, -8.009, -0.7814), (-1.262, -7.328, -0.7814), (-1.262, -7.75, -0.7814), (-1.262, -8.689, -0.7814), (-1.262, -8.268, -0.7814), (-1.856, -8.306, -0.7814), (-1.559, -8.603, -0.7814), (-1.732, -8.478, -0.7814), (-1.559, -7.414, -0.7814), (-1.732, -7.539, -0.7814), (-1.856, -7.711, -0.7814), (-0.7922, -8.478, -0.7814), (-0.9647, -8.603, -0.7814), (-0.6676, -8.306, -0.7814), (-0.9647, -7.414, -0.7814), (-0.7922, -7.539, -0.7814), (-0.6676, -7.711, -0.7814), (-1.856, -8.306, 3.287), (-1.559, -8.603, 3.369), (-1.732, -8.478, 3.287), (-1.559, -7.414, 3.369), (-1.732, -7.539, 3.287), (-1.856, -7.711, 3.606), (-0.7922, -8.478, 3.287), (-0.9647, -8.603, 3.287), (-0.6676, -8.306, 3.287), (-0.9647, -7.414, 3.287), (-0.7922, -7.539, 3.287), (-0.6676, -7.711, 3.369), (-1.262, -8.569, 3.369), (-1.262, -7.448, 3.369), (-0.7015, -8.009, 3.369), (-1.822, -8.009, 3.606), (-1.751, -8.253, 3.287), (-1.507, -8.498, 3.369), (-1.649, -8.395, 3.287), (-1.507, -7.519, 3.369), (-1.649, -7.622, 3.287), (-1.751, -7.764, 3.606), (-0.875, -8.395, 3.287), (-1.017, -8.498, 3.287), (-0.7723, -8.253, 3.287), (-1.017, -7.519, 3.287), (-0.875, -7.622, 3.287), (-0.7723, -7.764, 3.369), (-1.262, -8.569, 3.03), (-1.262, -7.448, 3.03), (-0.7015, -8.009, 3.03), (-1.822, -8.009, 3.03), (-1.751, -8.253, 3.03), (-1.507, -8.498, 3.03), (-1.649, -8.395, 3.03), (-1.507, -7.519, 3.03), (-1.649, -7.622, 3.03), (-1.751, -7.764, 3.03), (-0.875, -8.395, 3.03), (-1.017, -8.498, 3.03), (-0.7723, -8.253, 3.03), (-1.017, -7.519, 3.03), (-0.875, -7.622, 3.03), (-0.7723, -7.764, 3.03), (-1.116, -6.301, 2.784), (-1.164, -5.785, 3.186), (-1.245, -6.293, 2.758), (-1.293, -5.777, 3.159), (-1.095, -6.235, 2.701), (-1.143, -5.719, 3.103), (-1.224, -6.227, 2.675), (-1.272, -5.711, 3.077), (-1.256, -6.448, 2.756), (-1.123, -6.456, 2.783), (-1.198, -6.265, 2.527), (-1.065, -6.273, 2.554), (-1.251, -6.507, 2.71), (-1.117, -6.515, 2.737), (-1.193, -6.324, 2.481), (-1.059, -6.332, 2.508), (-1.171, -6.615, 2.628), (-1.093, -6.534, 2.533), (-1.196, -6.527, 2.512), (-1.118, -6.446, 2.417), (-1.284, -6.4, 2.787), (-1.104, -6.412, 2.823), (-1.046, -6.229, 2.595), (-1.226, -6.217, 2.558), (-1.27, -6.551, 2.669), (-1.09, -6.563, 2.706), (-1.032, -6.379, 2.477), (-1.212, -6.368, 2.441), (-1.31, -6.618, 2.968), (-1.177, -6.626, 2.995), (-1.011, -6.103, 2.342), (-1.144, -6.095, 2.315), (-1.305, -6.676, 2.922), (-1.171, -6.685, 2.949), (-1.006, -6.162, 2.296), (-1.139, -6.154, 2.269), (-1.053, -7.871, 1.652), (-0.9752, -7.79, 1.557), (-1.078, -7.783, 1.536), (-0.9999, -7.702, 1.441), (-0.9632, -8.461, 1.022), (-1.193, -5.69, 3.226), (-1.27, -5.685, 3.21), (-1.258, -5.646, 3.161), (-1.181, -5.651, 3.176)], [], [(0, 1, 3, 2), (2, 3, 7, 6), (6, 7, 5, 4), (4, 5, 1, 0), (2, 6, 4, 0), (7, 3, 8), (5, 7, 8), (3, 1, 8), (1, 5, 8), (31, 10, 12, 32), (56, 22, 16, 35), (35, 16, 14, 38), (47, 28, 10, 31), (17, 15, 13, 25), (20, 12, 10, 28), (16, 22, 26, 14), (22, 21, 27, 26), (21, 20, 28, 27), (11, 19, 23, 9), (19, 18, 24, 23), (18, 17, 25, 24), (38, 14, 26, 41), (41, 26, 27, 44), (44, 27, 28, 47), (32, 12, 20, 50), (50, 20, 21, 53), (53, 21, 22, 56), (18, 55, 58, 17), (55, 54, 57, 58), (54, 53, 56, 57), (19, 52, 55, 18), (52, 51, 54, 55), (51, 50, 53, 54), (11, 34, 52, 19), (34, 33, 51, 52), (33, 32, 50, 51), (24, 46, 49, 23), (46, 45, 48, 49), (45, 44, 47, 48), (25, 43, 46, 24), (43, 42, 45, 46), (42, 41, 44, 45), (13, 40, 43, 25), (40, 39, 42, 43), (39, 38, 41, 42), (23, 49, 29, 9), (49, 48, 30, 29), (48, 47, 31, 30), (15, 37, 40, 13), (37, 36, 39, 40), (36, 35, 38, 39), (17, 58, 37, 15), (58, 57, 36, 37), (57, 56, 35, 36), (9, 29, 34, 11), (29, 30, 33, 34), (30, 31, 32, 33), (59, 60, 62, 61), (61, 62, 66, 65), (65, 66, 64, 63), (63, 64, 60, 59), (61, 65, 63, 59), (66, 62, 67), (64, 66, 67), (62, 60, 67), (60, 64, 67), (68, 69, 71, 70), (70, 71, 75, 74), (74, 75, 73, 72), (72, 73, 69, 68), (70, 74, 72, 68), (75, 71, 76), (73, 75, 76), (71, 69, 76), (69, 73, 76), (77, 78, 80, 79), (79, 80, 84, 83), (83, 84, 82, 81), (81, 82, 78, 77), (79, 83, 81, 77), (84, 80, 85), (82, 84, 85), (80, 78, 85), (78, 82, 85), (86, 87, 89, 88), (88, 89, 93, 92), (92, 93, 91, 90), (90, 91, 87, 86), (88, 92, 90, 86), (93, 89, 94), (91, 93, 94), (89, 87, 94), (87, 91, 94), (95, 96, 98, 97), (97, 98, 102, 101), (101, 102, 100, 99), (99, 100, 96, 95), (97, 101, 99, 95), (102, 98, 103), (100, 102, 103), (98, 96, 103), (96, 100, 103), (104, 105, 107, 106), (106, 107, 111, 110), (110, 111, 109, 108), (108, 109, 105, 104), (106, 110, 108, 104), (111, 107, 112), (109, 111, 112), (107, 105, 112), (105, 109, 112), (118, 120, 113), (117, 116, 120, 121), (119, 118, 114, 115), (116, 114, 113), (120, 116, 113), (115, 114, 116, 117), (121, 120, 118, 119), (114, 118, 113), (119, 115, 117, 121), (122, 123, 125, 124), (124, 125, 129, 128), (128, 129, 127, 126), (126, 127, 123, 122), (124, 128, 126, 122), (129, 125, 130), (127, 129, 130), (125, 123, 130), (123, 127, 130), (136, 138, 131), (135, 134, 138, 139), (137, 136, 132, 133), (134, 132, 131), (138, 134, 131), (133, 132, 134, 135), (139, 138, 136, 137), (132, 136, 131), (137, 133, 135, 139), (140, 141, 143, 142), (142, 143, 147, 146), (146, 147, 145, 144), (144, 145, 141, 140), (142, 146, 144, 140), (147, 143, 148), (145, 147, 148), (143, 141, 148), (141, 145, 148), (154, 156, 149), (153, 152, 156, 157), (155, 154, 150, 151), (152, 150, 149), (156, 152, 149), (151, 150, 152, 153), (157, 156, 154, 155), (150, 154, 149), (155, 151, 153, 157), (158, 159, 161, 160), (160, 161, 165, 164), (164, 165, 163, 162), (162, 163, 159, 158), (160, 164, 162, 158), (165, 161, 166), (163, 165, 166), (161, 159, 166), (159, 163, 166), (172, 174, 167), (171, 170, 174, 175), (173, 172, 168, 169), (170, 168, 167), (174, 170, 167), (169, 168, 170, 171), (175, 174, 172, 173), (168, 172, 167), (173, 169, 171, 175), (176, 177, 179, 178), (178, 179, 183, 182), (182, 183, 181, 180), (180, 181, 177, 176), (178, 182, 180, 176), (183, 179, 184), (181, 183, 184), (179, 177, 184), (177, 181, 184), (185, 186, 188, 187), (187, 188, 192, 191), (191, 192, 190, 189), (189, 190, 186, 185), (187, 191, 189, 185), (192, 188, 193), (190, 192, 193), (188, 186, 193), (186, 190, 193), (194, 195, 197, 196), (196, 197, 201, 200), (200, 201, 199, 198), (198, 199, 195, 194), (196, 200, 198, 194), (201, 197, 202), (199, 201, 202), (197, 195, 202), (195, 199, 202), (203, 204, 206, 205), (205, 206, 210, 209), (209, 210, 208, 207), (207, 208, 204, 203), (205, 209, 207, 203), (210, 206, 211), (208, 210, 211), (206, 204, 211), (204, 208, 211), (212, 213, 215, 214), (214, 215, 219, 218), (218, 219, 217, 216), (216, 217, 213, 212), (214, 218, 216, 212), (219, 215, 220), (217, 219, 220), (215, 213, 220), (213, 217, 220), (221, 222, 224, 223), (223, 224, 228, 227), (227, 228, 226, 225), (225, 226, 222, 221), (223, 227, 225, 221), (228, 224, 229), (226, 228, 229), (224, 222, 229), (222, 226, 229), (230, 231, 233, 232), (232, 233, 237, 236), (236, 237, 235, 234), (234, 235, 231, 230), (232, 236, 234, 230), (237, 233, 238), (235, 237, 238), (233, 231, 238), (231, 235, 238), (239, 240, 242, 241), (241, 242, 246, 245), (245, 246, 244, 243), (243, 244, 240, 239), (241, 245, 243, 239), (246, 242, 247), (244, 246, 247), (242, 240, 247), (240, 244, 247), (264, 249, 251, 265), (265, 251, 255, 266), (266, 255, 253, 267), (267, 253, 249, 264), (250, 254, 252, 248), (253, 255, 258, 259), (258, 257, 256, 259), (251, 249, 256, 257), (253, 259, 262, 260), (255, 251, 257, 258), (261, 260, 262, 263), (259, 256, 263, 262), (249, 253, 260, 261), (256, 249, 261, 263), (248, 252, 269, 270), (254, 266, 267, 252), (250, 265, 266, 254), (248, 264, 265, 250), (269, 268, 271, 270), (267, 264, 271, 268), (264, 248, 270, 271), (252, 267, 268, 269), (272, 273, 275, 274), (274, 275, 279, 278), (278, 279, 277, 276), (276, 277, 273, 272), (276, 272, 293, 294), (279, 275, 314, 315), (282, 283, 302, 303), (274, 278, 295, 292), (272, 274, 292, 293), (278, 276, 294, 295), (298, 289, 291), (287, 286, 307, 306), (294, 293, 297, 298), (292, 295, 299, 296), (289, 288, 308, 309), (296, 290, 288), (299, 291, 290), (297, 296, 288), (280, 281, 293, 292), (283, 282, 295, 294), (285, 284, 296, 297), (286, 287, 298, 299), (287, 283, 294, 298), (282, 286, 299, 295), (284, 280, 292, 296), (281, 285, 297, 293), (303, 302, 306, 307), (301, 300, 304, 305), (280, 284, 304, 300), (283, 287, 306, 302), (284, 285, 305, 304), (281, 280, 300, 301), (285, 281, 301, 305), (286, 282, 303, 307), (309, 308, 312), (289, 298, 297), (291, 299, 298), (290, 296, 299), (288, 289, 297), (291, 289, 309, 311), (288, 290, 310, 308), (290, 291, 311, 310), (311, 309, 312), (308, 310, 312), (310, 311, 312), (315, 314, 313, 316), (277, 279, 315, 316), (275, 273, 313, 314), (273, 277, 316, 313), (317, 318, 320, 319), (319, 320, 324, 323), (323, 324, 322, 321), (321, 322, 318, 317), (321, 317, 338, 339), (324, 320, 359, 360), (327, 328, 347, 348), (319, 323, 340, 337), (317, 319, 337, 338), (323, 321, 339, 340), (343, 334, 336), (332, 331, 352, 351), (339, 338, 342, 343), (337, 340, 344, 341), (334, 333, 353, 354), (341, 335, 333), (344, 336, 335), (342, 341, 333), (325, 326, 338, 337), (328, 327, 340, 339), (330, 329, 341, 342), (331, 332, 343, 344), (332, 328, 339, 343), (327, 331, 344, 340), (329, 325, 337, 341), (326, 330, 342, 338), (348, 347, 351, 352), (346, 345, 349, 350), (325, 329, 349, 345), (328, 332, 351, 347), (329, 330, 350, 349), (326, 325, 345, 346), (330, 326, 346, 350), (331, 327, 348, 352), (354, 353, 357), (334, 343, 342), (336, 344, 343), (335, 341, 344), (333, 334, 342), (336, 334, 354, 356), (333, 335, 355, 353), (335, 336, 356, 355), (356, 354, 357), (353, 355, 357), (355, 356, 357), (360, 359, 358, 361), (322, 324, 360, 361), (320, 318, 358, 359), (318, 322, 361, 358), (362, 363, 365, 364), (364, 365, 369, 368), (368, 369, 367, 366), (366, 367, 363, 362), (366, 362, 383, 384), (369, 365, 404, 405), (372, 373, 392, 393), (364, 368, 385, 382), (362, 364, 382, 383), (368, 366, 384, 385), (388, 379, 381), (377, 376, 397, 396), (384, 383, 387, 388), (382, 385, 389, 386), (379, 378, 398, 399), (386, 380, 378), (389, 381, 380), (387, 386, 378), (370, 371, 383, 382), (373, 372, 385, 384), (375, 374, 386, 387), (376, 377, 388, 389), (377, 373, 384, 388), (372, 376, 389, 385), (374, 370, 382, 386), (371, 375, 387, 383), (393, 392, 396, 397), (391, 390, 394, 395), (370, 374, 394, 390), (373, 377, 396, 392), (374, 375, 395, 394), (371, 370, 390, 391), (375, 371, 391, 395), (376, 372, 393, 397), (399, 398, 402), (379, 388, 387), (381, 389, 388), (380, 386, 389), (378, 379, 387), (381, 379, 399, 401), (378, 380, 400, 398), (380, 381, 401, 400), (401, 399, 402), (398, 400, 402), (400, 401, 402), (405, 404, 403, 406), (367, 369, 405, 406), (365, 363, 403, 404), (363, 367, 406, 403), (407, 408, 410, 409), (409, 410, 414, 413), (413, 414, 412, 411), (411, 412, 408, 407), (411, 407, 428, 429), (414, 410, 449, 450), (417, 418, 437, 438), (409, 413, 430, 427), (407, 409, 427, 428), (413, 411, 429, 430), (433, 424, 426), (422, 421, 442, 441), (429, 428, 432, 433), (427, 430, 434, 431), (424, 423, 443, 444), (431, 425, 423), (434, 426, 425), (432, 431, 423), (415, 416, 428, 427), (418, 417, 430, 429), (420, 419, 431, 432), (421, 422, 433, 434), (422, 418, 429, 433), (417, 421, 434, 430), (419, 415, 427, 431), (416, 420, 432, 428), (438, 437, 441, 442), (436, 435, 439, 440), (415, 419, 439, 435), (418, 422, 441, 437), (419, 420, 440, 439), (416, 415, 435, 436), (420, 416, 436, 440), (421, 417, 438, 442), (444, 443, 447), (424, 433, 432), (426, 434, 433), (425, 431, 434), (423, 424, 432), (426, 424, 444, 446), (423, 425, 445, 443), (425, 426, 446, 445), (446, 444, 447), (443, 445, 447), (445, 446, 447), (450, 449, 448, 451), (412, 414, 450, 451), (410, 408, 448, 449), (408, 412, 451, 448), (452, 453, 455, 454), (454, 455, 459, 458), (458, 459, 457, 456), (456, 457, 453, 452), (455, 453, 462, 463), (454, 458, 464, 460), (465, 463, 471, 473), (467, 465, 473, 475), (453, 457, 467, 462), (452, 454, 460, 461), (458, 456, 466, 464), (459, 455, 463, 465), (456, 452, 461, 466), (457, 459, 465, 467), (470, 475, 483, 478), (469, 468, 476, 477), (463, 462, 470, 471), (466, 461, 469, 474), (464, 466, 474, 472), (460, 464, 472, 468), (461, 460, 468, 469), (462, 467, 475, 470), (476, 480, 482, 477), (481, 479, 478, 483), (475, 473, 481, 483), (473, 471, 479, 481), (471, 470, 478, 479), (474, 469, 477, 482), (472, 474, 482, 480), (468, 472, 480, 476), (484, 485, 487, 486), (486, 487, 491, 490), (490, 491, 489, 488), (488, 489, 485, 484), (487, 485, 494, 495), (486, 490, 496, 492), (497, 495, 503, 505), (499, 497, 505, 507), (485, 489, 499, 494), (484, 486, 492, 493), (490, 488, 498, 496), (491, 487, 495, 497), (488, 484, 493, 498), (489, 491, 497, 499), (502, 507, 515, 510), (501, 500, 508, 509), (495, 494, 502, 503), (498, 493, 501, 506), (496, 498, 506, 504), (492, 496, 504, 500), (493, 492, 500, 501), (494, 499, 507, 502), (508, 512, 514, 509), (513, 511, 510, 515), (507, 505, 513, 515), (505, 503, 511, 513), (503, 502, 510, 511), (506, 501, 509, 514), (504, 506, 514, 512), (500, 504, 512, 508), (516, 517, 519, 518), (518, 519, 523, 522), (522, 523, 521, 520), (520, 521, 517, 516), (519, 517, 526, 527), (518, 522, 528, 524), (529, 527, 535, 537), (531, 529, 537, 539), (517, 521, 531, 526), (516, 518, 524, 525), (522, 520, 530, 528), (523, 519, 527, 529), (520, 516, 525, 530), (521, 523, 529, 531), (534, 539, 547, 542), (533, 532, 540, 541), (527, 526, 534, 535), (530, 525, 533, 538), (528, 530, 538, 536), (524, 528, 536, 532), (525, 524, 532, 533), (526, 531, 539, 534), (540, 544, 546, 541), (545, 543, 542, 547), (539, 537, 545, 547), (537, 535, 543, 545), (535, 534, 542, 543), (538, 533, 541, 546), (536, 538, 546, 544), (532, 536, 544, 540), (1075, 1076, 551, 550), (550, 551, 555, 554), (1086, 1084, 1083, 1085), (548, 552, 1082, 1079), (550, 554, 1078, 1075), (658, 655, 663, 666), (556, 557, 559, 558), (558, 559, 563, 562), (562, 563, 561, 560), (560, 561, 557, 556), (558, 562, 560, 556), (563, 559, 564), (561, 563, 564), (559, 557, 564), (557, 561, 564), (565, 566, 568, 567), (567, 568, 572, 571), (571, 572, 570, 569), (569, 570, 566, 565), (567, 571, 569, 565), (572, 568, 573), (570, 572, 573), (568, 566, 573), (566, 570, 573), (574, 575, 577, 576), (576, 577, 581, 580), (580, 581, 579, 578), (578, 579, 575, 574), (576, 580, 578, 574), (581, 577, 582), (579, 581, 582), (577, 575, 582), (575, 579, 582), (583, 584, 586, 585), (585, 586, 590, 589), (589, 590, 588, 587), (587, 588, 584, 583), (585, 589, 587, 583), (590, 586, 591), (588, 590, 591), (586, 584, 591), (584, 588, 591), (592, 593, 595, 594), (594, 595, 599, 598), (598, 599, 597, 596), (596, 597, 593, 592), (594, 598, 596, 592), (599, 595, 600), (597, 599, 600), (595, 593, 600), (593, 597, 600), (601, 602, 604, 603), (603, 604, 608, 607), (607, 608, 606, 605), (605, 606, 602, 601), (603, 607, 605, 601), (608, 604, 609), (606, 608, 609), (604, 602, 609), (602, 606, 609), (610, 611, 613, 612), (612, 613, 617, 616), (616, 617, 615, 614), (614, 615, 611, 610), (612, 616, 614, 610), (617, 613, 618), (615, 617, 618), (613, 611, 618), (611, 615, 618), (619, 620, 622, 621), (621, 622, 626, 625), (625, 626, 624, 623), (623, 624, 620, 619), (621, 625, 623, 619), (626, 622, 627), (624, 626, 627), (622, 620, 627), (620, 624, 627), (628, 629, 631, 630), (630, 631, 635, 634), (634, 635, 633, 632), (632, 633, 629, 628), (630, 634, 632, 628), (635, 631, 636), (633, 635, 636), (631, 629, 636), (629, 633, 636), (637, 638, 640, 639), (639, 640, 644, 643), (643, 644, 642, 641), (641, 642, 638, 637), (639, 643, 641, 637), (644, 640, 645), (642, 644, 645), (640, 638, 645), (638, 642, 645), (646, 647, 649, 648), (648, 649, 653, 652), (652, 653, 651, 650), (650, 651, 647, 646), (648, 652, 650, 646), (653, 649, 654), (651, 653, 654), (649, 647, 654), (647, 651, 654), (657, 656, 655, 658), (1077, 555, 661, 662), (655, 656, 664, 663), (657, 658, 666, 665), (662, 661, 665, 666), (660, 659, 663, 664), (659, 662, 666, 663), (661, 660, 664, 665), (656, 657, 665, 664), (551, 1076, 659, 660), (1076, 1077, 662, 659), (555, 551, 660, 661), (704, 702, 779, 778), (669, 670, 672, 671), (720, 718, 771, 770), (671, 672, 674, 673), (672, 670, 763, 794), (673, 674, 676, 675), (682, 680, 790, 789), (675, 676, 678, 677), (698, 696, 782, 781), (677, 678, 680, 679), (714, 712, 774, 773), (679, 680, 682, 681), (730, 728, 766, 765), (681, 682, 684, 683), (676, 674, 793, 792), (683, 684, 686, 685), (692, 690, 785, 784), (685, 686, 688, 687), (708, 706, 777, 776), (687, 688, 690, 689), (724, 722, 769, 768), (689, 690, 692, 691), (686, 684, 788, 787), (691, 692, 694, 693), (702, 700, 780, 779), (693, 694, 696, 695), (718, 716, 772, 771), (695, 696, 698, 697), (680, 678, 791, 790), (697, 698, 700, 699), (696, 694, 783, 782), (699, 700, 702, 701), (712, 710, 775, 774), (701, 702, 704, 703), (728, 726, 767, 766), (703, 704, 706, 705), (670, 732, 764, 763), (705, 706, 708, 707), (674, 672, 794, 793), (707, 708, 710, 709), (690, 688, 786, 785), (709, 710, 712, 711), (706, 704, 778, 777), (711, 712, 714, 713), (722, 720, 770, 769), (713, 714, 716, 715), (684, 682, 789, 788), (715, 716, 718, 717), (700, 698, 781, 780), (717, 718, 720, 719), (716, 714, 773, 772), (719, 720, 722, 721), (732, 730, 765, 764), (721, 722, 724, 723), (678, 676, 792, 791), (723, 724, 726, 725), (694, 692, 784, 783), (725, 726, 728, 727), (710, 708, 776, 775), (727, 728, 730, 729), (726, 724, 768, 767), (751, 750, 997, 998), (729, 730, 732, 731), (688, 686, 787, 786), (731, 732, 670, 669), (669, 671, 673, 675, 677, 679, 681, 683, 685, 687, 689, 691, 693, 695, 697, 699, 701, 703, 705, 707, 709, 711, 713, 715, 717, 719, 721, 723, 725, 727, 729, 731), (796, 795, 763, 764), (797, 796, 764, 765), (798, 797, 765, 766), (799, 798, 766, 767), (800, 799, 767, 768), (801, 800, 768, 769), (802, 801, 769, 770), (803, 802, 770, 771), (804, 803, 771, 772), (805, 804, 772, 773), (806, 805, 773, 774), (807, 806, 774, 775), (808, 807, 775, 776), (809, 808, 776, 777), (810, 809, 777, 778), (811, 810, 778, 779), (812, 811, 779, 780), (813, 812, 780, 781), (814, 813, 781, 782), (815, 814, 782, 783), (816, 815, 783, 784), (817, 816, 784, 785), (818, 817, 785, 786), (819, 818, 786, 787), (820, 819, 787, 788), (821, 820, 788, 789), (822, 821, 789, 790), (823, 822, 790, 791), (824, 823, 791, 792), (825, 824, 792, 793), (826, 825, 793, 794), (795, 826, 794, 763), (762, 667, 795, 796), (761, 762, 796, 797), (760, 761, 797, 798), (759, 760, 798, 799), (758, 759, 799, 800), (757, 758, 800, 801), (756, 757, 801, 802), (755, 756, 802, 803), (754, 755, 803, 804), (753, 754, 804, 805), (752, 753, 805, 806), (751, 752, 806, 807), (750, 751, 807, 808), (749, 750, 808, 809), (748, 749, 809, 810), (747, 748, 810, 811), (746, 747, 811, 812), (745, 746, 812, 813), (744, 745, 813, 814), (743, 744, 814, 815), (742, 743, 815, 816), (741, 742, 816, 817), (740, 741, 817, 818), (739, 740, 818, 819), (738, 739, 819, 820), (737, 738, 820, 821), (736, 737, 821, 822), (735, 736, 822, 823), (734, 735, 823, 824), (733, 734, 824, 825), (668, 733, 825, 826), (667, 668, 826, 795), (827, 828, 830, 829), (829, 830, 834, 833), (833, 834, 832, 831), (831, 832, 828, 827), (829, 833, 831, 827), (830, 828, 835, 836), (837, 836, 835, 838), (828, 832, 838, 835), (834, 830, 836, 837), (832, 834, 837, 838), (892, 891, 841, 840), (891, 890, 842, 841), (890, 889, 843, 842), (889, 888, 844, 843), (888, 887, 845, 844), (887, 886, 846, 845), (886, 885, 847, 846), (885, 884, 848, 847), (884, 883, 849, 848), (883, 978, 850, 849), (850, 1030, 851, 882), (1030, 1029, 852, 851), (1029, 1028, 853, 852), (1028, 1027, 854, 853), (1027, 1026, 855, 854), (1026, 1025, 856, 855), (1025, 1024, 857, 856), (1024, 1023, 858, 857), (1023, 1022, 859, 858), (1022, 1021, 860, 859), (1021, 1020, 861, 860), (1020, 1019, 862, 861), (1019, 1018, 863, 862), (1018, 1017, 864, 863), (1017, 1016, 865, 864), (1016, 1015, 866, 865), (1015, 1014, 867, 866), (1014, 1013, 868, 867), (1013, 1012, 869, 868), (1012, 1011, 870, 869), (1011, 839, 871, 870), (839, 840, 872, 871), (840, 841, 873, 872), (841, 842, 874, 873), (842, 843, 875, 874), (843, 844, 876, 875), (844, 845, 877, 876), (845, 846, 878, 877), (846, 847, 879, 878), (847, 848, 880, 879), (848, 849, 881, 880), (849, 850, 882, 881), (976, 974, 972, 970, 968, 966, 964, 962, 960, 958, 956, 954, 952, 950, 948, 946, 944, 942, 940, 938, 936, 934, 932, 930, 928, 926, 924, 922, 920, 918, 916, 914), (914, 913, 975, 976), (957, 959, 858, 859), (916, 915, 913, 914), (894, 895, 1061, 1062), (919, 921, 877, 878), (918, 917, 915, 916), (935, 937, 869, 870), (920, 919, 917, 918), (951, 953, 861, 862), (922, 921, 919, 920), (967, 969, 853, 854), (924, 923, 921, 922), (913, 915, 880, 881), (926, 925, 923, 924), (929, 931, 872, 873), (928, 927, 925, 926), (945, 947, 864, 865), (930, 929, 927, 928), (961, 963, 856, 857), (932, 931, 929, 930), (923, 925, 875, 876), (934, 933, 931, 932), (939, 941, 867, 868), (936, 935, 933, 934), (955, 957, 859, 860), (938, 937, 935, 936), (971, 973, 851, 852), (940, 939, 937, 938), (975, 913, 881, 882), (942, 941, 939, 940), (917, 919, 878, 879), (944, 943, 941, 942), (933, 935, 870, 871), (946, 945, 943, 944), (949, 951, 862, 863), (948, 947, 945, 946), (965, 967, 854, 855), (950, 949, 947, 948), (927, 929, 873, 874), (952, 951, 949, 950), (943, 945, 865, 866), (954, 953, 951, 952), (959, 961, 857, 858), (956, 955, 953, 954), (921, 923, 876, 877), (958, 957, 955, 956), (937, 939, 868, 869), (960, 959, 957, 958), (953, 955, 860, 861), (962, 961, 959, 960), (969, 971, 852, 853), (964, 963, 961, 962), (915, 917, 879, 880), (966, 965, 963, 964), (931, 933, 871, 872), (968, 967, 965, 966), (947, 949, 863, 864), (970, 969, 967, 968), (963, 965, 855, 856), (972, 971, 969, 970), (973, 975, 882, 851), (974, 973, 971, 972), (925, 927, 874, 875), (976, 975, 973, 974), (941, 943, 866, 867), (738, 737, 984, 985), (752, 751, 998, 999), (739, 738, 985, 986), (753, 752, 999, 1000), (740, 739, 986, 987), (754, 753, 1000, 1001), (741, 740, 987, 988), (755, 754, 1001, 1002), (742, 741, 988, 989), (756, 755, 1002, 1003), (743, 742, 989, 990), (757, 756, 1003, 1004), (744, 743, 990, 991), (758, 757, 1004, 1005), (745, 744, 991, 992), (668, 667, 1010, 979), (759, 758, 1005, 1006), (746, 745, 992, 993), (733, 668, 979, 980), (760, 759, 1006, 1007), (747, 746, 993, 994), (734, 733, 980, 981), (761, 760, 1007, 1008), (748, 747, 994, 995), (735, 734, 981, 982), (762, 761, 1008, 1009), (749, 748, 995, 996), (736, 735, 982, 983), (667, 762, 1009, 1010), (750, 749, 996, 997), (737, 736, 983, 984), (979, 1010, 1009, 1008, 1007, 1006, 1005, 1004, 1003, 1002, 1001, 1000, 999, 998, 997, 996, 995, 994, 993, 992, 991, 990, 989, 988, 987, 986, 985, 984, 983, 982, 981, 980), (893, 892, 840, 839), (894, 893, 839, 1011), (895, 894, 1011, 1012), (896, 895, 1012, 1013), (897, 896, 1013, 1014), (898, 897, 1014, 1015), (899, 898, 1015, 1016), (900, 899, 1016, 1017), (901, 900, 1017, 1018), (902, 901, 1018, 1019), (903, 902, 1019, 1020), (904, 903, 1020, 1021), (905, 904, 1021, 1022), (906, 905, 1022, 1023), (907, 906, 1023, 1024), (908, 907, 1024, 1025), (909, 908, 1025, 1026), (910, 909, 1026, 1027), (911, 910, 1027, 1028), (912, 911, 1028, 1029), (977, 912, 1029, 1030), (978, 977, 1030, 850), (1031, 1032, 1034, 1033), (1033, 1034, 1038, 1037), (1037, 1038, 1036, 1035), (1035, 1036, 1032, 1031), (1033, 1037, 1035, 1031), (1034, 1032, 1039, 1040), (1041, 1040, 1039, 1042), (1032, 1036, 1042, 1039), (1038, 1034, 1040, 1041), (1036, 1038, 1041, 1042), (907, 908, 1048, 1049), (893, 894, 1062, 1063), (906, 907, 1049, 1050), (892, 893, 1063, 1064), (905, 906, 1050, 1051), (891, 892, 1064, 1065), (904, 905, 1051, 1052), (890, 891, 1065, 1066), (903, 904, 1052, 1053), (889, 890, 1066, 1067), (902, 903, 1053, 1054), (888, 889, 1067, 1068), (901, 902, 1054, 1055), (887, 888, 1068, 1069), (900, 901, 1055, 1056), (977, 978, 1074, 1043), (886, 887, 1069, 1070), (899, 900, 1056, 1057), (912, 977, 1043, 1044), (885, 886, 1070, 1071), (898, 899, 1057, 1058), (911, 912, 1044, 1045), (884, 885, 1071, 1072), (897, 898, 1058, 1059), (910, 911, 1045, 1046), (883, 884, 1072, 1073), (896, 897, 1059, 1060), (909, 910, 1046, 1047), (978, 883, 1073, 1074), (895, 896, 1060, 1061), (908, 909, 1047, 1048), (1043, 1074, 1073, 1072, 1071, 1070, 1069, 1068, 1067, 1066, 1065, 1064, 1063, 1062, 1061, 1060, 1059, 1058, 1057, 1056, 1055, 1054, 1053, 1052, 1051, 1050, 1049, 1048, 1047, 1046, 1045, 1044), (548, 549, 1076, 1075), (553, 552, 1078, 1077), (552, 548, 1075, 1078), (549, 553, 1077, 1076), (1082, 1081, 1080, 1079), (549, 548, 1079, 1080), (553, 549, 1080, 1081), (552, 553, 1081, 1082), (1085, 1083, 1078, 554), (1077, 1084, 1086, 555), (1084, 1077, 1078, 1083), (1085, 554, 555, 1086), (1087, 1088, 1090, 1089), (1089, 1090, 1094, 1093), (1093, 1094, 1092, 1091), (1091, 1092, 1088, 1087), (1089, 1093, 1091, 1087), (1090, 1088, 1095, 1096), (1097, 1096, 1100, 1112, 1101), (1088, 1092, 1098, 1095), (1094, 1090, 1096, 1097), (1092, 1094, 1097, 1098), (1102, 1109, 1110, 1123, 1121), (1098, 1097, 1101, 1109, 1102), (1096, 1095, 1099, 1108, 1100), (1095, 1098, 1102, 1114, 1099), (1123, 1110, 1105, 1135), (1100, 1108, 1107, 1120, 1119), (1099, 1114, 1113, 1116, 1117), (1101, 1112, 1111, 1124, 1125), (1107, 1108, 1099, 1117, 1115), (1110, 1109, 1101, 1125, 1126), (1111, 1112, 1100, 1119, 1118), (1113, 1114, 1102, 1121, 1122), (1113, 1122, 1134, 1103), (1126, 1125, 1137, 1138), (1117, 1116, 1128, 1129), (1125, 1124, 1136, 1137), (1115, 1117, 1129, 1127), (1107, 1115, 1127, 1106), (1118, 1119, 1131, 1130), (1111, 1118, 1130, 1104), (1122, 1121, 1133, 1134), (1121, 1123, 1135, 1133), (1110, 1126, 1138, 1105), (1120, 1107, 1106, 1132), (1124, 1111, 1104, 1136), (1119, 1120, 1132, 1131), (1116, 1113, 1103, 1128), (1134, 1133, 1149, 1150), (1106, 1127, 1143, 1142), (1104, 1130, 1146, 1140), (1135, 1105, 1141, 1151), (1105, 1138, 1154, 1141), (1130, 1131, 1147, 1146), (1128, 1103, 1139, 1144), (1131, 1132, 1148, 1147), (1133, 1135, 1151, 1149), (1103, 1134, 1150, 1139), (1136, 1104, 1140, 1152), (1132, 1106, 1142, 1148), (1137, 1136, 1152, 1153), (1127, 1129, 1145, 1143), (1138, 1137, 1153, 1154), (1129, 1128, 1144, 1145), (1143, 1145, 1161, 1159), (1153, 1152, 1168, 1169), (1144, 1139, 1155, 1160), (1150, 1149, 1165, 1166), (1154, 1153, 1169, 1170), (1139, 1150, 1166, 1155), (1151, 1141, 1157, 1167), (1140, 1146, 1162, 1156), (1146, 1147, 1163, 1162), (1141, 1154, 1170, 1157), (1147, 1148, 1164, 1163), (1142, 1143, 1159, 1158), (1148, 1142, 1158, 1164), (1149, 1151, 1167, 1165), (1145, 1144, 1160, 1161), (1152, 1140, 1156, 1168), (1165, 1167, 1157, 1170, 1169, 1168, 1156, 1162, 1163, 1164, 1158, 1159, 1161, 1160, 1155, 1166), (1171, 1172, 1174, 1173), (1173, 1174, 1178, 1177), (1177, 1178, 1176, 1175), (1175, 1176, 1172, 1171), (1175, 1171, 1192, 1193), (1178, 1174, 1213, 1214), (1181, 1182, 1201, 1202), (1173, 1177, 1194, 1191), (1171, 1173, 1191, 1192), (1177, 1175, 1193, 1194), (1197, 1188, 1190), (1186, 1185, 1206, 1205), (1193, 1192, 1196, 1197), (1191, 1194, 1198, 1195), (1188, 1187, 1207, 1208), (1195, 1189, 1187), (1198, 1190, 1189), (1196, 1195, 1187), (1179, 1180, 1192, 1191), (1182, 1181, 1194, 1193), (1184, 1183, 1195, 1196), (1185, 1186, 1197, 1198), (1186, 1182, 1193, 1197), (1181, 1185, 1198, 1194), (1183, 1179, 1191, 1195), (1180, 1184, 1196, 1192), (1202, 1201, 1205, 1206), (1200, 1199, 1203, 1204), (1179, 1183, 1203, 1199), (1182, 1186, 1205, 1201), (1183, 1184, 1204, 1203), (1180, 1179, 1199, 1200), (1184, 1180, 1200, 1204), (1185, 1181, 1202, 1206), (1208, 1207, 1211), (1188, 1197, 1196), (1190, 1198, 1197), (1189, 1195, 1198), (1187, 1188, 1196), (1190, 1188, 1208, 1210), (1187, 1189, 1209, 1207), (1189, 1190, 1210, 1209), (1210, 1208, 1211), (1207, 1209, 1211), (1209, 1210, 1211), (1214, 1213, 1212, 1215), (1176, 1178, 1214, 1215), (1174, 1172, 1212, 1213), (1172, 1176, 1215, 1212)])
me_cube_001.polygons.foreach_set('material_index', [0, 0, 0, 0, 0, 1, 1, 1, 1, 2, 2, 2, 2, 2, 2, 2, 2, 2, 2, 2, 2, 3, 2, 3, 2, 2, 2, 2, 2, 2, 2, 2, 2, 2, 2, 2, 2, 3, 2, 3, 2, 3, 2, 3, 2, 3, 2, 3, 2, 2, 2, 2, 2, 2, 2, 2, 2, 0, 0, 0, 0, 0, 1, 1, 1, 1, 0, 0, 0, 0, 0, 1, 1, 1, 1, 0, 0, 0, 0, 0, 1, 1, 1, 1, 0, 0, 0, 0, 0, 1, 1, 1, 1, 0, 0, 0, 0, 0, 1, 1, 1, 1, 0, 0, 0, 0, 0, 1, 1, 1, 1, 1, 0, 0, 1, 1, 0, 0, 1, 0, 0, 0, 0, 0, 0, 1, 1, 1, 1, 1, 0, 0, 1, 1, 0, 0, 1, 0, 0, 0, 0, 0, 0, 1, 1, 1, 1, 1, 0, 0, 1, 1, 0, 0, 1, 0, 0, 0, 0, 0, 0, 1, 1, 1, 1, 1, 0, 0, 1, 1, 0, 0, 1, 0, 0, 0, 0, 0, 0, 1, 1, 1, 1, 0, 0, 0, 0, 0, 1, 1, 1, 1, 0, 0, 0, 0, 0, 1, 1, 1, 1, 0, 0, 0, 0, 0, 1, 1, 1, 1, 0, 0, 0, 0, 0, 1, 1, 1, 1, 0, 0, 0, 0, 0, 1, 1, 1, 1, 0, 0, 0, 0, 0, 1, 1, 1, 1, 0, 0, 0, 0, 0, 1, 1, 1, 1, 1, 1, 1, 1, 1, 1, 1, 1, 1, 1, 1, 1, 1, 1, 1, 1, 1, 1, 1, 1, 1, 1, 0, 0, 0, 0, 5, 5, 5, 5, 5, 5, 5, 5, 5, 5, 5, 5, 5, 5, 5, 5, 5, 5, 5, 5, 5, 5, 5, 5, 5, 5, 5, 5, 5, 5, 5, 5, 5, 5, 5, 5, 5, 5, 5, 5, 5, 5, 5, 5, 5, 0, 0, 0, 0, 5, 5, 5, 5, 5, 5, 5, 5, 5, 5, 5, 5, 5, 5, 5, 5, 5, 5, 5, 5, 5, 5, 5, 5, 5, 5, 5, 5, 5, 5, 5, 5, 5, 5, 5, 5, 5, 5, 5, 5, 5, 5, 5, 5, 5, 0, 0, 0, 0, 5, 5, 5, 5, 5, 5, 5, 5, 5, 5, 5, 5, 5, 5, 5, 5, 5, 5, 5, 5, 5, 5, 5, 5, 5, 5, 5, 5, 5, 5, 5, 5, 5, 5, 5, 5, 5, 5, 5, 5, 5, 5, 5, 5, 5, 0, 0, 0, 0, 5, 5, 5, 5, 5, 5, 5, 5, 5, 5, 5, 5, 5, 5, 5, 5, 5, 5, 5, 5, 5, 5, 5, 5, 5, 5, 5, 5, 5, 5, 5, 5, 5, 5, 5, 5, 5, 5, 5, 5, 5, 5, 5, 5, 5, 0, 0, 0, 0, 0, 0, 0, 0, 0, 0, 0, 0, 0, 0, 0, 0, 0, 0, 0, 0, 0, 0, 0, 0, 0, 0, 0, 0, 0, 0, 0, 0, 0, 0, 0, 0, 0, 0, 0, 0, 0, 0, 0, 0, 0, 0, 0, 0, 0, 0, 0, 0, 0, 0, 0, 0, 0, 0, 0, 0, 0, 0, 0, 0, 0, 0, 0, 0, 0, 0, 0, 0, 0, 0, 0, 0, 0, 0, 0, 0, 0, 0, 0, 0, 0, 0, 0, 0, 0, 0, 0, 0, 6, 0, 0, 0, 0, 0, 0, 0, 0, 1, 1, 1, 1, 0, 0, 0, 0, 0, 1, 1, 1, 1, 0, 0, 0, 0, 0, 1, 1, 1, 1, 0, 0, 0, 0, 0, 1, 1, 1, 1, 0, 0, 0, 0, 0, 1, 1, 1, 1, 0, 0, 0, 0, 0, 1, 1, 1, 1, 0, 0, 0, 0, 0, 1, 1, 1, 1, 0, 0, 0, 0, 0, 1, 1, 1, 1, 0, 0, 0, 0, 0, 1, 1, 1, 1, 0, 0, 0, 0, 0, 1, 1, 1, 1, 0, 0, 0, 0, 0, 1, 1, 1, 1, 0, 0, 0, 0, 0, 0, 0, 0, 0, 0, 0, 0, 0, 0, 0, 0, 0, 0, 0, 0, 0, 0, 0, 0, 0, 0, 0, 0, 0, 0, 0, 0, 0, 0, 0, 0, 0, 0, 0, 0, 0, 0, 0, 0, 0, 0, 0, 0, 0, 0, 0, 0, 0, 0, 0, 0, 0, 0, 0, 0, 0, 0, 0, 0, 0, 0, 0, 0, 0, 0, 0, 0, 0, 3, 0, 0, 0, 0, 1, 1, 1, 1, 1, 1, 1, 1, 1, 1, 1, 1, 1, 1, 1, 1, 1, 1, 1, 1, 1, 1, 1, 1, 1, 1, 1, 1, 1, 1, 1, 1, 2, 2, 2, 2, 2, 2, 2, 2, 2, 2, 2, 2, 2, 2, 2, 2, 2, 2, 2, 2, 2, 2, 2, 2, 2, 2, 2, 2, 2, 2, 2, 2, 0, 0, 0, 0, 0, 0, 0, 0, 0, 0, 2, 2, 2, 2, 2, 2, 2, 2, 2, 2, 1, 1, 1, 1, 1, 1, 1, 1, 1, 1, 1, 1, 1, 1, 1, 1, 1, 1, 1, 1, 1, 1, 1, 1, 1, 1, 1, 1, 1, 1, 1, 1, 0, 0, 0, 0, 3, 0, 0, 0, 0, 0, 0, 0, 0, 0, 0, 0, 0, 0, 0, 0, 0, 0, 0, 0, 0, 0, 0, 0, 0, 0, 0, 0, 0, 0, 0, 0, 0, 0, 0, 0, 0, 0, 0, 0, 0, 0, 0, 0, 0, 0, 0, 0, 0, 0, 0, 0, 0, 0, 0, 0, 0, 0, 0, 0, 0, 0, 3, 3, 3, 3, 3, 3, 3, 3, 3, 3, 3, 3, 3, 3, 3, 3, 3, 3, 3, 3, 3, 3, 3, 3, 3, 3, 3, 3, 3, 3, 3, 6, 2, 2, 2, 2, 2, 2, 2, 2, 2, 2, 2, 2, 2, 2, 2, 2, 2, 2, 2, 2, 2, 2, 0, 0, 0, 0, 0, 0, 0, 0, 0, 0, 3, 3, 3, 3, 3, 3, 3, 3, 3, 3, 3, 3, 3, 3, 3, 3, 3, 3, 3, 3, 3, 3, 3, 3, 3, 3, 3, 3, 3, 3, 3, 6, 0, 0, 0, 0, 1, 0, 0, 0, 0, 0, 0, 0, 0, 0, 0, 0, 0, 0, 5, 0, 0, 0, 0, 5, 5, 5, 0, 0, 0, 0, 0, 0, 0, 0, 0, 0, 0, 0, 0, 0, 0, 0, 0, 0, 0, 0, 0, 0, 0, 0, 0, 0, 0, 0, 0, 0, 0, 0, 0, 0, 0, 0, 0, 0, 0, 1, 1, 1, 1, 1, 1, 1, 1, 1, 1, 1, 1, 1, 1, 1, 1, 1, 0, 0, 0, 0, 5, 5, 5, 5, 5, 5, 5, 5, 5, 5, 5, 5, 5, 5, 5, 5, 5, 5, 5, 5, 5, 5, 5, 5, 5, 5, 5, 5, 5, 5, 5, 5, 5, 5, 5, 5, 5, 5, 5, 5, 5, 5, 5, 5, 5])
me_cube_001.materials.append(mat_redwood_armoury_ti)
me_cube_001.materials.append(mat_chipped_wood_armoury_ti)
me_cube_001.materials.append(mat_hide_red_barracks_ti)
me_cube_001.materials.append(mat_hide_orange_barracks_ti)
me_cube_001.materials.append(mat_bone_barracks_ti)
me_cube_001.materials.append(mat_iron_barracks_ti)
me_cube_001.materials.append(mat_windows_barracks_ti)
me_cube_001.use_remesh_preserve_volume = False
me_cube_001.use_remesh_preserve_attributes = False
me_cube_001.use_mirror_vertex_groups = False
me_cube_001.update()

# ---- objects
ob_barracks_ti = bpy.data.objects.new('Barracks TI', me_cube_001)

# ---- transforms, parenting, visibility, modifiers, constraints
ob_barracks_ti.location = (-3.406, -3.657, 1.969)
ob_barracks_ti.rotation_euler = (0.0, -0.0, 1.571)
ob_barracks_ti.lineart.crease_threshold = 0.0

# ---- collection membership
col_collection_1.objects.link(ob_barracks_ti)

# ---- scene / render settings (as saved in the file)
scene.frame_start = 1; scene.frame_end = 250; scene.frame_set(1)
scene.render.engine = 'BLENDER_EEVEE_NEXT'
scene.render.resolution_percentage = 50
scene.render.dither_intensity = 0.0
scene.cycles.use_denoising = False
scene.cycles.samples = 128
scene.cycles.sampling_pattern = 'TABULATED_SOBOL'
scene.cycles.light_sampling_threshold = 0.0
scene.cycles.use_adaptive_sampling = False
scene.cycles.use_light_tree = False
scene.cycles.blur_glossy = 0.0
scene.cycles.sample_clamp_indirect = 0.0
scene.view_settings.view_transform = 'Standard'
bpy.context.view_layer.update()

# ---- added for rendering (the .blend has no active camera and no usable light): camera, sun
cam_auto = bpy.data.cameras.new('AutoCamera')
cam_auto.lens = 50.0
cam_auto.sensor_width = 36.0
cam_auto.clip_end = 1000.0
ob_auto_camera = bpy.data.objects.new('AutoCamera', cam_auto)
scene.collection.objects.link(ob_auto_camera)
ob_auto_camera.location = (20.9216, -26.0048, 20.1758)
ob_auto_camera.rotation_euler = (1.09748, -7.21219e-08, 0.694738)
scene.camera = ob_auto_camera
light_auto_sun = bpy.data.lights.new('AutoSun', 'SUN')
light_auto_sun.energy = 3.0
light_auto_sun.angle = 0.0523599
ob_auto_sun = bpy.data.objects.new('AutoSun', light_auto_sun)
scene.collection.objects.link(ob_auto_sun)
ob_auto_sun.rotation_euler = (0.872665, 0.174533, 0.523599)
bpy.context.view_layer.update()
